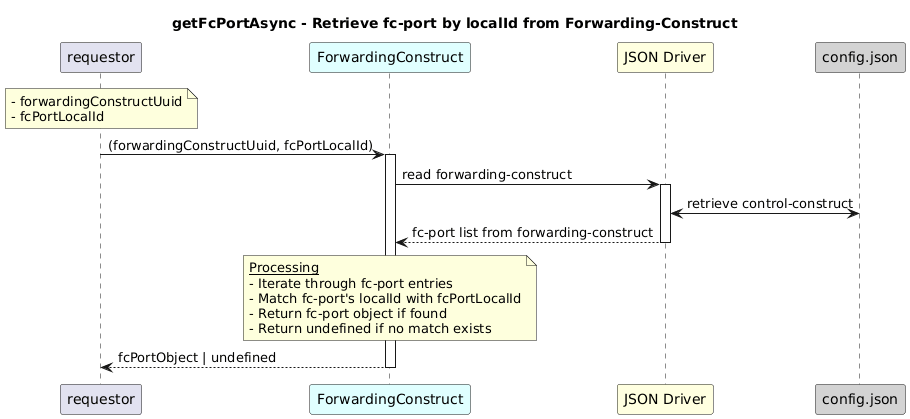

The diagram above was rendered by PlantUML. Its source (embedded in the PNG):
@startuml
skinparam responseMessageBelowArrow true

title
getFcPortAsync - Retrieve fc-port by localId from Forwarding-Construct
end title

participant "requestor" as requestor
participant "ForwardingConstruct" as fcRes #LightCyan
participant "JSON Driver" as jd #LightYellow
participant "config.json" as cfg #LightGrey

note over requestor
  - forwardingConstructUuid
  - fcPortLocalId
end note

requestor -> fcRes: (forwardingConstructUuid, fcPortLocalId)
activate fcRes

fcRes -> jd: read forwarding-construct
activate jd

jd <-> cfg: retrieve control-construct
jd --> fcRes: fc-port list from forwarding-construct
deactivate jd

note over fcRes
  <u>Processing</u>
  - Iterate through fc-port entries
  - Match fc-port's localId with fcPortLocalId
  - Return fc-port object if found
  - Return undefined if no match exists
end note

fcRes --> requestor: fcPortObject | undefined
deactivate fcRes
@enduml